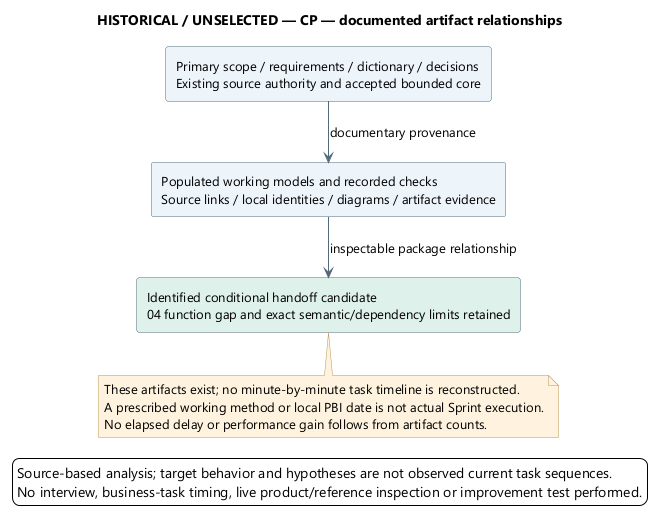

The diagram above was rendered by PlantUML. Its source (embedded in the PNG):
@startuml
' OWNER-MVP-2026-11-04 review: Historical / alternative. Dated observation or rejected/unselected alternative is preserved without becoming a current MVP topology.
skinparam backgroundColor white
skinparam defaultFontName Segoe UI
skinparam defaultFontSize 13
skinparam shadowing false
skinparam ArrowColor #526B7B
skinparam rectangleBackgroundColor #EDF4FB
skinparam rectangleBorderColor #526B7B
skinparam noteBackgroundColor #FFF3DF
skinparam noteBorderColor #B99557
skinparam nodesep 38
skinparam ranksep 42
title HISTORICAL / UNSELECTED — CP — documented artifact relationships
top to bottom direction
rectangle "Primary scope / requirements / dictionary / decisions\nExisting source authority and accepted bounded core" as Source
rectangle "Populated working models and recorded checks\nSource links / local identities / diagrams / artifact evidence" as Model
rectangle "Identified conditional handoff candidate\n04 function gap and exact semantic/dependency limits retained" as Handoff #DFF1EA
Source --> Model : documentary provenance
Model --> Handoff : inspectable package relationship
note bottom of Handoff
These artifacts exist; no minute-by-minute task timeline is reconstructed.
A prescribed working method or local PBI date is not actual Sprint execution.
No elapsed delay or performance gain follows from artifact counts.
end note

legend bottom
Source-based analysis; target behavior and hypotheses are not observed current task sequences.
No interview, business-task timing, live product/reference inspection or improvement test performed.
endlegend
@enduml